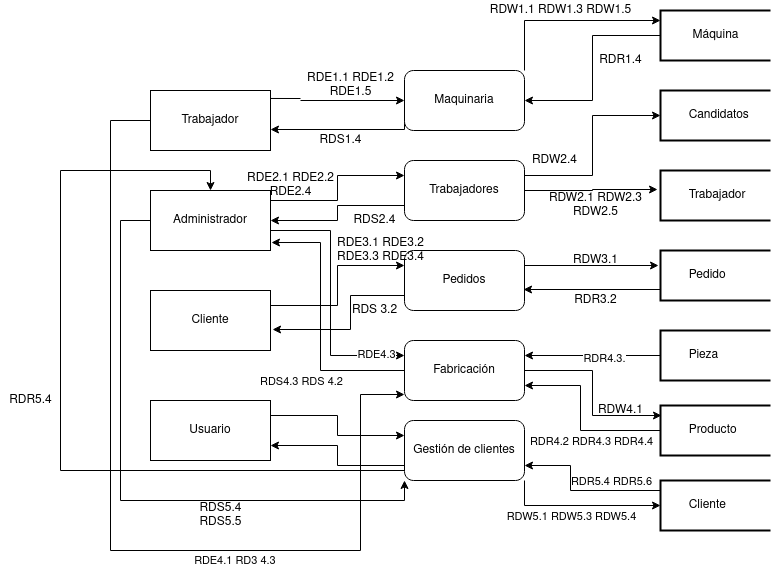

The diagram above was exported from draw.io. Its source (the exported page's mxGraphModel, read from the mxfile embedded in the PNG):
<mxGraphModel dx="2249" dy="727" grid="1" gridSize="10" guides="1" tooltips="1" connect="1" arrows="1" fold="1" page="1" pageScale="1" pageWidth="827" pageHeight="1169" math="0" shadow="0">
  <root>
    <mxCell id="0" />
    <mxCell id="1" parent="0" />
    <mxCell id="Lk4az1Y2teeeRjgywhYi-18" style="edgeStyle=orthogonalEdgeStyle;rounded=0;orthogonalLoop=1;jettySize=auto;html=1;entryX=0;entryY=0.5;entryDx=0;entryDy=0;startArrow=none;" parent="1" target="Lk4az1Y2teeeRjgywhYi-5" edge="1">
      <mxGeometry relative="1" as="geometry">
        <Array as="points">
          <mxPoint x="190" y="170" />
          <mxPoint x="190" y="170" />
        </Array>
        <mxPoint x="190" y="170" as="sourcePoint" />
      </mxGeometry>
    </mxCell>
    <mxCell id="YOZhe5-QAPBiqjZ4IO6R-4" value="&lt;span style=&quot;white-space: pre&quot;&gt;&#09;&lt;/span&gt;&lt;span style=&quot;white-space: pre&quot;&gt;&#09;&lt;/span&gt;RDE4.1 RD3 4.3" style="edgeStyle=orthogonalEdgeStyle;rounded=0;orthogonalLoop=1;jettySize=auto;html=1;entryX=0;entryY=0.9;entryDx=0;entryDy=0;entryPerimeter=0;" edge="1" parent="1" source="Lk4az1Y2teeeRjgywhYi-1" target="Lk4az1Y2teeeRjgywhYi-8">
      <mxGeometry x="0.2391" y="-10" relative="1" as="geometry">
        <mxPoint x="280" y="460" as="targetPoint" />
        <Array as="points">
          <mxPoint y="190" />
          <mxPoint y="620" />
          <mxPoint x="250" y="620" />
          <mxPoint x="250" y="464" />
        </Array>
        <mxPoint as="offset" />
      </mxGeometry>
    </mxCell>
    <mxCell id="Lk4az1Y2teeeRjgywhYi-1" value="Trabajador" style="rounded=0;whiteSpace=wrap;html=1;" parent="1" vertex="1">
      <mxGeometry x="40" y="160" width="120" height="60" as="geometry" />
    </mxCell>
    <mxCell id="us80p0E3evJYftdSJ-Q4-3" style="edgeStyle=orthogonalEdgeStyle;rounded=0;orthogonalLoop=1;jettySize=auto;html=1;entryX=0;entryY=0.25;entryDx=0;entryDy=0;" edge="1" parent="1" source="Lk4az1Y2teeeRjgywhYi-2" target="Lk4az1Y2teeeRjgywhYi-6">
      <mxGeometry relative="1" as="geometry">
        <Array as="points">
          <mxPoint x="227" y="270" />
          <mxPoint x="227" y="245" />
        </Array>
      </mxGeometry>
    </mxCell>
    <mxCell id="YOZhe5-QAPBiqjZ4IO6R-1" style="edgeStyle=orthogonalEdgeStyle;rounded=0;orthogonalLoop=1;jettySize=auto;html=1;entryX=0;entryY=0.25;entryDx=0;entryDy=0;" edge="1" parent="1" source="Lk4az1Y2teeeRjgywhYi-2" target="Lk4az1Y2teeeRjgywhYi-8">
      <mxGeometry relative="1" as="geometry">
        <Array as="points">
          <mxPoint x="220" y="300" />
          <mxPoint x="220" y="425" />
        </Array>
      </mxGeometry>
    </mxCell>
    <mxCell id="YOZhe5-QAPBiqjZ4IO6R-10" value="RDE4.3" style="edgeLabel;html=1;align=center;verticalAlign=middle;resizable=0;points=[];" connectable="0" vertex="1" parent="YOZhe5-QAPBiqjZ4IO6R-1">
      <mxGeometry x="0.7735" y="2" relative="1" as="geometry">
        <mxPoint as="offset" />
      </mxGeometry>
    </mxCell>
    <mxCell id="us80p0E3evJYftdSJ-Q4-20" style="edgeStyle=orthogonalEdgeStyle;rounded=0;orthogonalLoop=1;jettySize=auto;html=1;entryX=0;entryY=1;entryDx=0;entryDy=0;endArrow=classic;endFill=1;" edge="1" parent="1" source="Lk4az1Y2teeeRjgywhYi-2" target="Lk4az1Y2teeeRjgywhYi-9">
      <mxGeometry relative="1" as="geometry">
        <Array as="points">
          <mxPoint x="10" y="290" />
          <mxPoint x="10" y="570" />
          <mxPoint x="294" y="570" />
        </Array>
      </mxGeometry>
    </mxCell>
    <mxCell id="Lk4az1Y2teeeRjgywhYi-2" value="Administrador" style="rounded=0;whiteSpace=wrap;html=1;" parent="1" vertex="1">
      <mxGeometry x="40" y="260" width="120" height="60" as="geometry" />
    </mxCell>
    <mxCell id="us80p0E3evJYftdSJ-Q4-8" style="edgeStyle=orthogonalEdgeStyle;rounded=0;orthogonalLoop=1;jettySize=auto;html=1;exitX=1;exitY=0.25;exitDx=0;exitDy=0;entryX=0;entryY=0.25;entryDx=0;entryDy=0;" edge="1" parent="1" source="Lk4az1Y2teeeRjgywhYi-3" target="Lk4az1Y2teeeRjgywhYi-7">
      <mxGeometry relative="1" as="geometry" />
    </mxCell>
    <mxCell id="Lk4az1Y2teeeRjgywhYi-3" value="Cliente" style="rounded=0;whiteSpace=wrap;html=1;" parent="1" vertex="1">
      <mxGeometry x="40" y="360" width="120" height="60" as="geometry" />
    </mxCell>
    <mxCell id="us80p0E3evJYftdSJ-Q4-17" style="edgeStyle=orthogonalEdgeStyle;rounded=0;orthogonalLoop=1;jettySize=auto;html=1;exitX=1;exitY=0.25;exitDx=0;exitDy=0;entryX=0;entryY=0.25;entryDx=0;entryDy=0;" edge="1" parent="1" source="Lk4az1Y2teeeRjgywhYi-4" target="Lk4az1Y2teeeRjgywhYi-9">
      <mxGeometry relative="1" as="geometry" />
    </mxCell>
    <mxCell id="Lk4az1Y2teeeRjgywhYi-4" value="Usuario" style="rounded=0;whiteSpace=wrap;html=1;" parent="1" vertex="1">
      <mxGeometry x="40" y="470" width="120" height="60" as="geometry" />
    </mxCell>
    <mxCell id="Lk4az1Y2teeeRjgywhYi-19" style="edgeStyle=orthogonalEdgeStyle;rounded=0;orthogonalLoop=1;jettySize=auto;html=1;exitX=0;exitY=0.75;exitDx=0;exitDy=0;entryX=1;entryY=0.65;entryDx=0;entryDy=0;entryPerimeter=0;" parent="1" source="Lk4az1Y2teeeRjgywhYi-5" target="Lk4az1Y2teeeRjgywhYi-1" edge="1">
      <mxGeometry relative="1" as="geometry">
        <Array as="points">
          <mxPoint x="294" y="199" />
        </Array>
      </mxGeometry>
    </mxCell>
    <mxCell id="us80p0E3evJYftdSJ-Q4-1" style="edgeStyle=orthogonalEdgeStyle;rounded=0;orthogonalLoop=1;jettySize=auto;html=1;exitX=1;exitY=0;exitDx=0;exitDy=0;entryX=0;entryY=0.2;entryDx=0;entryDy=0;entryPerimeter=0;" edge="1" parent="1" source="Lk4az1Y2teeeRjgywhYi-5" target="Lk4az1Y2teeeRjgywhYi-10">
      <mxGeometry relative="1" as="geometry" />
    </mxCell>
    <mxCell id="Lk4az1Y2teeeRjgywhYi-5" value="Maquinaria" style="rounded=1;whiteSpace=wrap;html=1;" parent="1" vertex="1">
      <mxGeometry x="294" y="140" width="120" height="60" as="geometry" />
    </mxCell>
    <mxCell id="us80p0E3evJYftdSJ-Q4-5" style="edgeStyle=orthogonalEdgeStyle;rounded=0;orthogonalLoop=1;jettySize=auto;html=1;exitX=0;exitY=0.75;exitDx=0;exitDy=0;entryX=1;entryY=0.5;entryDx=0;entryDy=0;" edge="1" parent="1" source="Lk4az1Y2teeeRjgywhYi-6" target="Lk4az1Y2teeeRjgywhYi-2">
      <mxGeometry relative="1" as="geometry" />
    </mxCell>
    <mxCell id="us80p0E3evJYftdSJ-Q4-6" style="edgeStyle=orthogonalEdgeStyle;rounded=0;orthogonalLoop=1;jettySize=auto;html=1;exitX=1;exitY=0.25;exitDx=0;exitDy=0;entryX=0;entryY=0.5;entryDx=0;entryDy=0;entryPerimeter=0;" edge="1" parent="1" source="Lk4az1Y2teeeRjgywhYi-6" target="Lk4az1Y2teeeRjgywhYi-11">
      <mxGeometry relative="1" as="geometry" />
    </mxCell>
    <mxCell id="us80p0E3evJYftdSJ-Q4-7" style="edgeStyle=orthogonalEdgeStyle;rounded=0;orthogonalLoop=1;jettySize=auto;html=1;entryX=-0.027;entryY=0.38;entryDx=0;entryDy=0;entryPerimeter=0;" edge="1" parent="1" source="Lk4az1Y2teeeRjgywhYi-6" target="Lk4az1Y2teeeRjgywhYi-12">
      <mxGeometry relative="1" as="geometry">
        <Array as="points">
          <mxPoint x="482" y="260" />
          <mxPoint x="482" y="259" />
        </Array>
      </mxGeometry>
    </mxCell>
    <mxCell id="Lk4az1Y2teeeRjgywhYi-6" value="Trabajadores" style="rounded=1;whiteSpace=wrap;html=1;" parent="1" vertex="1">
      <mxGeometry x="294" y="230" width="120" height="60" as="geometry" />
    </mxCell>
    <mxCell id="us80p0E3evJYftdSJ-Q4-9" style="edgeStyle=orthogonalEdgeStyle;rounded=0;orthogonalLoop=1;jettySize=auto;html=1;exitX=0;exitY=0.75;exitDx=0;exitDy=0;entryX=1.017;entryY=0.65;entryDx=0;entryDy=0;entryPerimeter=0;" edge="1" parent="1" source="Lk4az1Y2teeeRjgywhYi-7" target="Lk4az1Y2teeeRjgywhYi-3">
      <mxGeometry relative="1" as="geometry">
        <Array as="points">
          <mxPoint x="240" y="365" />
          <mxPoint x="240" y="399" />
        </Array>
      </mxGeometry>
    </mxCell>
    <mxCell id="us80p0E3evJYftdSJ-Q4-12" style="edgeStyle=orthogonalEdgeStyle;rounded=0;orthogonalLoop=1;jettySize=auto;html=1;exitX=1;exitY=0.25;exitDx=0;exitDy=0;entryX=-0.018;entryY=0.3;entryDx=0;entryDy=0;entryPerimeter=0;" edge="1" parent="1" source="Lk4az1Y2teeeRjgywhYi-7" target="Lk4az1Y2teeeRjgywhYi-13">
      <mxGeometry relative="1" as="geometry" />
    </mxCell>
    <mxCell id="Lk4az1Y2teeeRjgywhYi-7" value="Pedidos" style="rounded=1;whiteSpace=wrap;html=1;" parent="1" vertex="1">
      <mxGeometry x="294" y="320" width="120" height="60" as="geometry" />
    </mxCell>
    <mxCell id="YOZhe5-QAPBiqjZ4IO6R-2" style="edgeStyle=orthogonalEdgeStyle;rounded=0;orthogonalLoop=1;jettySize=auto;html=1;entryX=1.008;entryY=0.867;entryDx=0;entryDy=0;entryPerimeter=0;" edge="1" parent="1" source="Lk4az1Y2teeeRjgywhYi-8" target="Lk4az1Y2teeeRjgywhYi-2">
      <mxGeometry relative="1" as="geometry">
        <mxPoint x="200" y="380" as="targetPoint" />
        <Array as="points">
          <mxPoint x="210" y="440" />
          <mxPoint x="210" y="312" />
        </Array>
      </mxGeometry>
    </mxCell>
    <mxCell id="YOZhe5-QAPBiqjZ4IO6R-11" value="RDS4.3 RDS 4.2" style="edgeLabel;html=1;align=center;verticalAlign=middle;resizable=0;points=[];" connectable="0" vertex="1" parent="YOZhe5-QAPBiqjZ4IO6R-2">
      <mxGeometry x="-0.5263" y="-1" relative="1" as="geometry">
        <mxPoint x="-42" y="11" as="offset" />
      </mxGeometry>
    </mxCell>
    <mxCell id="us80p0E3evJYftdSJ-Q4-15" style="edgeStyle=orthogonalEdgeStyle;rounded=0;orthogonalLoop=1;jettySize=auto;html=1;exitX=1;exitY=0.5;exitDx=0;exitDy=0;entryX=0.009;entryY=0.2;entryDx=0;entryDy=0;entryPerimeter=0;" edge="1" parent="1" source="Lk4az1Y2teeeRjgywhYi-8" target="Lk4az1Y2teeeRjgywhYi-15">
      <mxGeometry relative="1" as="geometry" />
    </mxCell>
    <mxCell id="Lk4az1Y2teeeRjgywhYi-8" value="Fabricación" style="rounded=1;whiteSpace=wrap;html=1;" parent="1" vertex="1">
      <mxGeometry x="294" y="410" width="120" height="60" as="geometry" />
    </mxCell>
    <mxCell id="us80p0E3evJYftdSJ-Q4-18" style="edgeStyle=orthogonalEdgeStyle;rounded=0;orthogonalLoop=1;jettySize=auto;html=1;exitX=0;exitY=0.75;exitDx=0;exitDy=0;entryX=1;entryY=0.75;entryDx=0;entryDy=0;" edge="1" parent="1" source="Lk4az1Y2teeeRjgywhYi-9" target="Lk4az1Y2teeeRjgywhYi-4">
      <mxGeometry relative="1" as="geometry" />
    </mxCell>
    <mxCell id="us80p0E3evJYftdSJ-Q4-21" style="edgeStyle=orthogonalEdgeStyle;rounded=0;orthogonalLoop=1;jettySize=auto;html=1;entryX=0.5;entryY=0;entryDx=0;entryDy=0;endArrow=classic;endFill=1;" edge="1" parent="1" source="Lk4az1Y2teeeRjgywhYi-9" target="Lk4az1Y2teeeRjgywhYi-2">
      <mxGeometry relative="1" as="geometry">
        <Array as="points">
          <mxPoint x="-50" y="540" />
          <mxPoint x="-50" y="240" />
          <mxPoint x="100" y="240" />
        </Array>
      </mxGeometry>
    </mxCell>
    <mxCell id="us80p0E3evJYftdSJ-Q4-26" style="edgeStyle=orthogonalEdgeStyle;rounded=0;orthogonalLoop=1;jettySize=auto;html=1;exitX=1;exitY=1;exitDx=0;exitDy=0;entryX=0;entryY=0.5;entryDx=0;entryDy=0;entryPerimeter=0;endArrow=classic;endFill=1;" edge="1" parent="1" source="Lk4az1Y2teeeRjgywhYi-9" target="Lk4az1Y2teeeRjgywhYi-16">
      <mxGeometry relative="1" as="geometry" />
    </mxCell>
    <mxCell id="us80p0E3evJYftdSJ-Q4-27" value="RDW5.1 RDW5.3 RDW5.4" style="edgeLabel;html=1;align=center;verticalAlign=middle;resizable=0;points=[];" vertex="1" connectable="0" parent="us80p0E3evJYftdSJ-Q4-26">
      <mxGeometry x="-0.2174" relative="1" as="geometry">
        <mxPoint x="8" y="10" as="offset" />
      </mxGeometry>
    </mxCell>
    <mxCell id="Lk4az1Y2teeeRjgywhYi-9" value="Gestión de clientes" style="rounded=1;whiteSpace=wrap;html=1;" parent="1" vertex="1">
      <mxGeometry x="294" y="490" width="120" height="60" as="geometry" />
    </mxCell>
    <mxCell id="us80p0E3evJYftdSJ-Q4-2" style="edgeStyle=orthogonalEdgeStyle;rounded=0;orthogonalLoop=1;jettySize=auto;html=1;entryX=1;entryY=0.5;entryDx=0;entryDy=0;" edge="1" parent="1" source="Lk4az1Y2teeeRjgywhYi-10" target="Lk4az1Y2teeeRjgywhYi-5">
      <mxGeometry relative="1" as="geometry" />
    </mxCell>
    <mxCell id="Lk4az1Y2teeeRjgywhYi-10" value="Máquina" style="strokeWidth=2;html=1;shape=mxgraph.flowchart.annotation_1;align=center;pointerEvents=1;" parent="1" vertex="1">
      <mxGeometry x="550" y="80" width="110" height="50" as="geometry" />
    </mxCell>
    <mxCell id="Lk4az1Y2teeeRjgywhYi-11" value="&lt;span style=&quot;white-space: pre&quot;&gt;&#09;&lt;/span&gt;Candidatos" style="strokeWidth=2;html=1;shape=mxgraph.flowchart.annotation_1;align=left;pointerEvents=1;" parent="1" vertex="1">
      <mxGeometry x="550" y="160" width="110" height="50" as="geometry" />
    </mxCell>
    <mxCell id="Lk4az1Y2teeeRjgywhYi-12" value="&lt;span style=&quot;white-space: pre&quot;&gt;&#09;&lt;/span&gt;Trabajador" style="strokeWidth=2;html=1;shape=mxgraph.flowchart.annotation_1;align=left;pointerEvents=1;" parent="1" vertex="1">
      <mxGeometry x="550" y="240" width="110" height="50" as="geometry" />
    </mxCell>
    <mxCell id="us80p0E3evJYftdSJ-Q4-13" style="edgeStyle=orthogonalEdgeStyle;rounded=0;orthogonalLoop=1;jettySize=auto;html=1;exitX=0;exitY=1;exitDx=0;exitDy=0;exitPerimeter=0;entryX=0.992;entryY=0.65;entryDx=0;entryDy=0;entryPerimeter=0;" edge="1" parent="1" source="Lk4az1Y2teeeRjgywhYi-13" target="Lk4az1Y2teeeRjgywhYi-7">
      <mxGeometry relative="1" as="geometry">
        <Array as="points">
          <mxPoint x="550" y="359" />
        </Array>
      </mxGeometry>
    </mxCell>
    <mxCell id="Lk4az1Y2teeeRjgywhYi-13" value="&lt;span style=&quot;white-space: pre&quot;&gt;&#09;&lt;/span&gt;Pedido" style="strokeWidth=2;html=1;shape=mxgraph.flowchart.annotation_1;align=left;pointerEvents=1;" parent="1" vertex="1">
      <mxGeometry x="550" y="320" width="110" height="50" as="geometry" />
    </mxCell>
    <mxCell id="us80p0E3evJYftdSJ-Q4-14" style="edgeStyle=orthogonalEdgeStyle;rounded=0;orthogonalLoop=1;jettySize=auto;html=1;exitX=0;exitY=0.5;exitDx=0;exitDy=0;exitPerimeter=0;entryX=1;entryY=0.25;entryDx=0;entryDy=0;" edge="1" parent="1" source="Lk4az1Y2teeeRjgywhYi-14" target="Lk4az1Y2teeeRjgywhYi-8">
      <mxGeometry relative="1" as="geometry" />
    </mxCell>
    <mxCell id="YOZhe5-QAPBiqjZ4IO6R-6" value="RDR4.3." style="edgeLabel;html=1;align=center;verticalAlign=middle;resizable=0;points=[];" connectable="0" vertex="1" parent="us80p0E3evJYftdSJ-Q4-14">
      <mxGeometry x="-0.1495" y="2" relative="1" as="geometry">
        <mxPoint x="1" as="offset" />
      </mxGeometry>
    </mxCell>
    <mxCell id="Lk4az1Y2teeeRjgywhYi-14" value="&lt;span style=&quot;white-space: pre&quot;&gt;&#09;&lt;/span&gt;Pieza" style="strokeWidth=2;html=1;shape=mxgraph.flowchart.annotation_1;align=left;pointerEvents=1;" parent="1" vertex="1">
      <mxGeometry x="550" y="400" width="110" height="50" as="geometry" />
    </mxCell>
    <mxCell id="us80p0E3evJYftdSJ-Q4-16" style="edgeStyle=orthogonalEdgeStyle;rounded=0;orthogonalLoop=1;jettySize=auto;html=1;exitX=0;exitY=0.5;exitDx=0;exitDy=0;exitPerimeter=0;entryX=1;entryY=0.75;entryDx=0;entryDy=0;" edge="1" parent="1" source="Lk4az1Y2teeeRjgywhYi-15" target="Lk4az1Y2teeeRjgywhYi-8">
      <mxGeometry relative="1" as="geometry">
        <Array as="points">
          <mxPoint x="470" y="500" />
          <mxPoint x="470" y="455" />
        </Array>
      </mxGeometry>
    </mxCell>
    <mxCell id="YOZhe5-QAPBiqjZ4IO6R-9" value="RDR4.2 RDR4.3 RDR4.4" style="edgeLabel;html=1;align=center;verticalAlign=middle;resizable=0;points=[];" connectable="0" vertex="1" parent="us80p0E3evJYftdSJ-Q4-16">
      <mxGeometry x="-0.3149" y="3" relative="1" as="geometry">
        <mxPoint x="-8" y="7" as="offset" />
      </mxGeometry>
    </mxCell>
    <mxCell id="Lk4az1Y2teeeRjgywhYi-15" value="&lt;span style=&quot;white-space: pre&quot;&gt;&#09;&lt;/span&gt;Producto" style="strokeWidth=2;html=1;shape=mxgraph.flowchart.annotation_1;align=left;pointerEvents=1;" parent="1" vertex="1">
      <mxGeometry x="550" y="475" width="110" height="50" as="geometry" />
    </mxCell>
    <mxCell id="us80p0E3evJYftdSJ-Q4-23" style="edgeStyle=orthogonalEdgeStyle;rounded=0;orthogonalLoop=1;jettySize=auto;html=1;entryX=1;entryY=0.75;entryDx=0;entryDy=0;endArrow=classic;endFill=1;" edge="1" parent="1" source="Lk4az1Y2teeeRjgywhYi-16" target="Lk4az1Y2teeeRjgywhYi-9">
      <mxGeometry relative="1" as="geometry">
        <Array as="points">
          <mxPoint x="460" y="560" />
          <mxPoint x="460" y="535" />
        </Array>
      </mxGeometry>
    </mxCell>
    <mxCell id="us80p0E3evJYftdSJ-Q4-28" value="&lt;div&gt;RDR5.4 RDR5.6&lt;/div&gt;" style="edgeLabel;html=1;align=center;verticalAlign=middle;resizable=0;points=[];" vertex="1" connectable="0" parent="us80p0E3evJYftdSJ-Q4-23">
      <mxGeometry x="-0.2919" relative="1" as="geometry">
        <mxPoint x="7" y="-10" as="offset" />
      </mxGeometry>
    </mxCell>
    <mxCell id="Lk4az1Y2teeeRjgywhYi-16" value="&lt;span style=&quot;white-space: pre&quot;&gt;&#09;&lt;/span&gt;Cliente" style="strokeWidth=2;html=1;shape=mxgraph.flowchart.annotation_1;align=left;pointerEvents=1;" parent="1" vertex="1">
      <mxGeometry x="550" y="550" width="110" height="50" as="geometry" />
    </mxCell>
    <mxCell id="8bt3fkQjRbLJT5XrU7fa-1" value="RDE1.1 RDE1.2&lt;br&gt;RDE1.5" style="text;html=1;align=center;verticalAlign=middle;resizable=0;points=[];autosize=1;strokeColor=none;fillColor=none;" vertex="1" parent="1">
      <mxGeometry x="190" y="140" width="100" height="30" as="geometry" />
    </mxCell>
    <mxCell id="8bt3fkQjRbLJT5XrU7fa-2" value="" style="edgeStyle=orthogonalEdgeStyle;rounded=0;orthogonalLoop=1;jettySize=auto;html=1;endArrow=none;exitX=1;exitY=0.133;exitDx=0;exitDy=0;exitPerimeter=0;" edge="1" parent="1" source="Lk4az1Y2teeeRjgywhYi-1">
      <mxGeometry relative="1" as="geometry">
        <Array as="points" />
        <mxPoint x="160" y="170" as="sourcePoint" />
        <mxPoint x="190" y="168" as="targetPoint" />
      </mxGeometry>
    </mxCell>
    <mxCell id="8bt3fkQjRbLJT5XrU7fa-3" value="RDS1.4" style="text;html=1;align=center;verticalAlign=middle;resizable=0;points=[];autosize=1;strokeColor=none;fillColor=none;" vertex="1" parent="1">
      <mxGeometry x="200" y="200" width="60" height="20" as="geometry" />
    </mxCell>
    <mxCell id="8bt3fkQjRbLJT5XrU7fa-4" value="RDR1.4" style="text;html=1;align=center;verticalAlign=middle;resizable=0;points=[];autosize=1;strokeColor=none;fillColor=none;" vertex="1" parent="1">
      <mxGeometry x="480" y="120" width="60" height="20" as="geometry" />
    </mxCell>
    <mxCell id="8bt3fkQjRbLJT5XrU7fa-5" value="RDW1.1 RDW1.3 RDW1.5" style="text;html=1;align=center;verticalAlign=middle;resizable=0;points=[];autosize=1;strokeColor=none;fillColor=none;" vertex="1" parent="1">
      <mxGeometry x="370" y="70" width="160" height="20" as="geometry" />
    </mxCell>
    <mxCell id="8bt3fkQjRbLJT5XrU7fa-6" value="RDE2.1 RDE2.2&lt;br&gt;RDE2.4" style="text;html=1;align=center;verticalAlign=middle;resizable=0;points=[];autosize=1;strokeColor=none;fillColor=none;" vertex="1" parent="1">
      <mxGeometry x="130" y="240" width="100" height="30" as="geometry" />
    </mxCell>
    <mxCell id="8bt3fkQjRbLJT5XrU7fa-7" value="RDS2.4" style="text;html=1;align=center;verticalAlign=middle;resizable=0;points=[];autosize=1;strokeColor=none;fillColor=none;" vertex="1" parent="1">
      <mxGeometry x="234" y="280" width="60" height="20" as="geometry" />
    </mxCell>
    <mxCell id="8bt3fkQjRbLJT5XrU7fa-8" value="RDW2.4" style="text;html=1;align=center;verticalAlign=middle;resizable=0;points=[];autosize=1;strokeColor=none;fillColor=none;" vertex="1" parent="1">
      <mxGeometry x="414" y="220" width="60" height="20" as="geometry" />
    </mxCell>
    <mxCell id="8bt3fkQjRbLJT5XrU7fa-9" value="RDW2.1 RDW2.3 &lt;br&gt;RDW2.5" style="text;html=1;align=center;verticalAlign=middle;resizable=0;points=[];autosize=1;strokeColor=none;fillColor=none;" vertex="1" parent="1">
      <mxGeometry x="430" y="260" width="110" height="30" as="geometry" />
    </mxCell>
    <mxCell id="8bt3fkQjRbLJT5XrU7fa-10" value="RDS 3.2" style="text;html=1;align=center;verticalAlign=middle;resizable=0;points=[];autosize=1;strokeColor=none;fillColor=none;" vertex="1" parent="1">
      <mxGeometry x="234" y="370" width="60" height="20" as="geometry" />
    </mxCell>
    <mxCell id="8bt3fkQjRbLJT5XrU7fa-12" value="RDE3.1 RDE3.2 &lt;br&gt;RDE3.3 RDE3.4" style="text;html=1;align=center;verticalAlign=middle;resizable=0;points=[];autosize=1;strokeColor=none;fillColor=none;" vertex="1" parent="1">
      <mxGeometry x="220" y="305" width="100" height="30" as="geometry" />
    </mxCell>
    <mxCell id="YOZhe5-QAPBiqjZ4IO6R-8" value="RDW4.1" style="text;html=1;align=center;verticalAlign=middle;resizable=0;points=[];autosize=1;strokeColor=none;fillColor=none;" vertex="1" parent="1">
      <mxGeometry x="480" y="470" width="60" height="20" as="geometry" />
    </mxCell>
    <mxCell id="8bt3fkQjRbLJT5XrU7fa-13" value="RDW3.1&lt;br&gt;" style="text;html=1;align=center;verticalAlign=middle;resizable=0;points=[];autosize=1;strokeColor=none;fillColor=none;" vertex="1" parent="1">
      <mxGeometry x="455" y="320" width="60" height="20" as="geometry" />
    </mxCell>
    <mxCell id="8bt3fkQjRbLJT5XrU7fa-15" value="RDR3.2" style="text;html=1;align=center;verticalAlign=middle;resizable=0;points=[];autosize=1;strokeColor=none;fillColor=none;" vertex="1" parent="1">
      <mxGeometry x="455" y="360" width="60" height="20" as="geometry" />
    </mxCell>
    <mxCell id="8bt3fkQjRbLJT5XrU7fa-17" value="RDS5.4 &lt;br&gt;RDS5.5" style="text;html=1;align=center;verticalAlign=middle;resizable=0;points=[];autosize=1;strokeColor=none;fillColor=none;" vertex="1" parent="1">
      <mxGeometry x="80" y="570" width="60" height="30" as="geometry" />
    </mxCell>
    <mxCell id="8bt3fkQjRbLJT5XrU7fa-18" value="RDR5.4" style="text;html=1;align=center;verticalAlign=middle;resizable=0;points=[];autosize=1;strokeColor=none;fillColor=none;" vertex="1" parent="1">
      <mxGeometry x="-110" y="460" width="60" height="20" as="geometry" />
    </mxCell>
  </root>
</mxGraphModel>